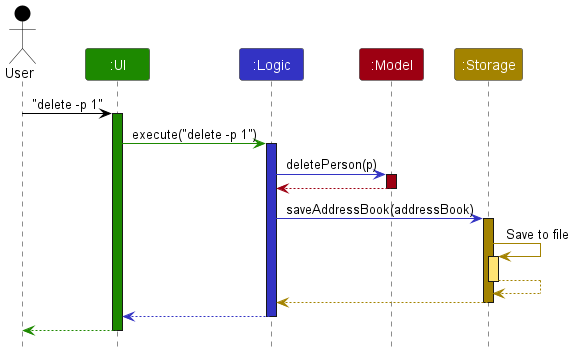

The diagram above was rendered by PlantUML. Its source (embedded in the PNG):
@startuml
!include style.puml

Actor User as user USER_COLOR
Participant ":UI" as ui UI_COLOR
Participant ":Logic" as logic LOGIC_COLOR
Participant ":Model" as model MODEL_COLOR
Participant ":Storage" as storage STORAGE_COLOR

user -[USER_COLOR]> ui : "delete -p 1"
activate ui UI_COLOR

ui -[UI_COLOR]> logic : execute("delete -p 1")
activate logic LOGIC_COLOR

logic -[LOGIC_COLOR]> model : deletePerson(p)
activate model MODEL_COLOR

model -[MODEL_COLOR]-> logic
deactivate model

logic -[LOGIC_COLOR]> storage : saveAddressBook(addressBook)
activate storage STORAGE_COLOR

storage -[STORAGE_COLOR]> storage : Save to file
activate storage STORAGE_COLOR_T1
storage --[STORAGE_COLOR]> storage
deactivate storage

storage --[STORAGE_COLOR]> logic
deactivate storage

logic --[LOGIC_COLOR]> ui
deactivate logic

ui--[UI_COLOR]> user
deactivate ui
@enduml